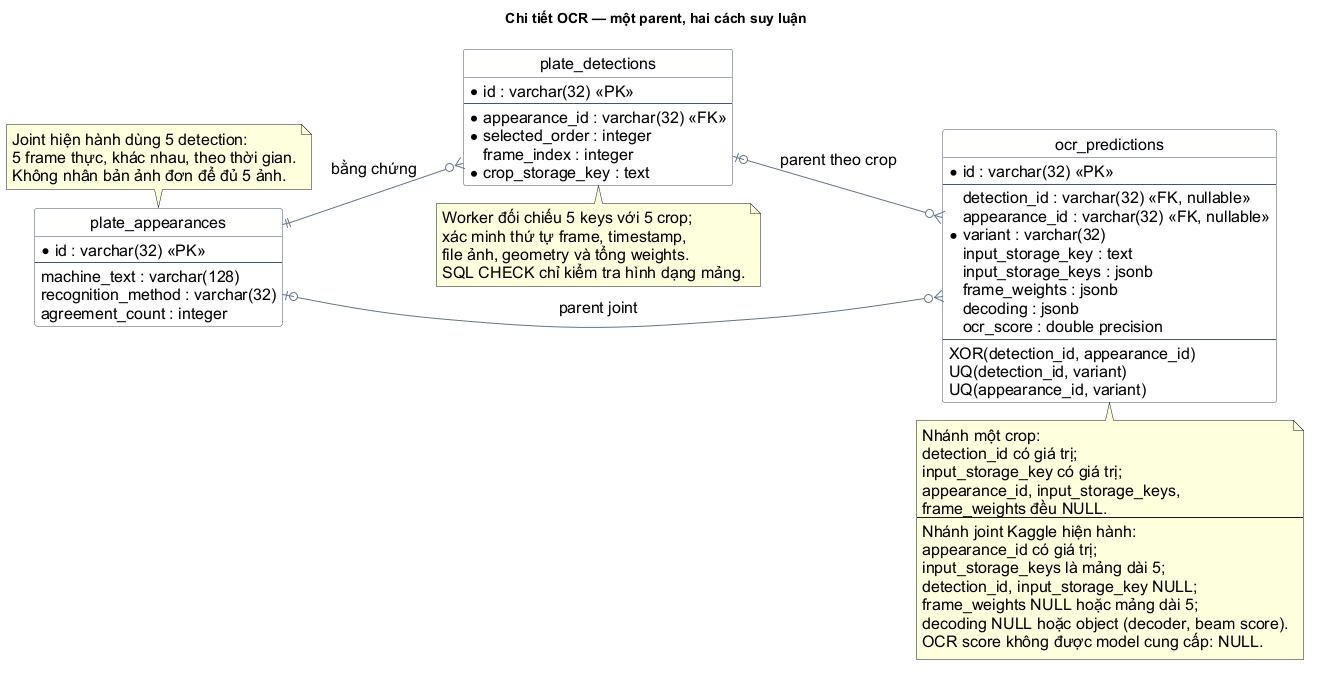

The diagram above was rendered by PlantUML. Its source (embedded in the PNG):
@startuml
!pragma layout smetana
left to right direction
skinparam defaultFontName Arial
skinparam defaultFontSize 16
skinparam backgroundColor white
skinparam shadowing false
skinparam linetype ortho
skinparam nodesep 30
skinparam ranksep 45
skinparam classBackgroundColor #F8FAFC
skinparam classBorderColor #475569
skinparam ArrowColor #64748B
hide circle
title Chi tiết OCR — một parent, hai cách suy luận

entity "plate_appearances" as appearances {
  * id : varchar(32) <<PK>>
  --
  machine_text : varchar(128)
  recognition_method : varchar(32)
  agreement_count : integer
}
entity "plate_detections" as detections {
  * id : varchar(32) <<PK>>
  --
  * appearance_id : varchar(32) <<FK>>
  * selected_order : integer
  frame_index : integer
  * crop_storage_key : text
}
entity "ocr_predictions" as predictions {
  * id : varchar(32) <<PK>>
  --
  detection_id : varchar(32) <<FK, nullable>>
  appearance_id : varchar(32) <<FK, nullable>>
  * variant : varchar(32)
  input_storage_key : text
  input_storage_keys : jsonb
  frame_weights : jsonb
  decoding : jsonb
  ocr_score : double precision
  --
  XOR(detection_id, appearance_id)
  UQ(detection_id, variant)
  UQ(appearance_id, variant)
}

appearances ||--o{ detections : bằng chứng
detections |o--o{ predictions : parent theo crop
appearances |o--o{ predictions : parent joint

note top of appearances
  Joint hiện hành dùng 5 detection:
  5 frame thực, khác nhau, theo thời gian.
  Không nhân bản ảnh đơn để đủ 5 ảnh.
end note
note bottom of predictions
  Nhánh một crop:
  detection_id có giá trị;
  input_storage_key có giá trị;
  appearance_id, input_storage_keys,
  frame_weights đều NULL.
  ----
  Nhánh joint Kaggle hiện hành:
  appearance_id có giá trị;
  input_storage_keys là mảng dài 5;
  detection_id, input_storage_key NULL;
  frame_weights NULL hoặc mảng dài 5;
  decoding NULL hoặc object (decoder, beam score).
  OCR score không được model cung cấp: NULL.
end note
note bottom of detections
  Worker đối chiếu 5 keys với 5 crop;
  xác minh thứ tự frame, timestamp,
  file ảnh, geometry và tổng weights.
  SQL CHECK chỉ kiểm tra hình dạng mảng.
end note
@enduml